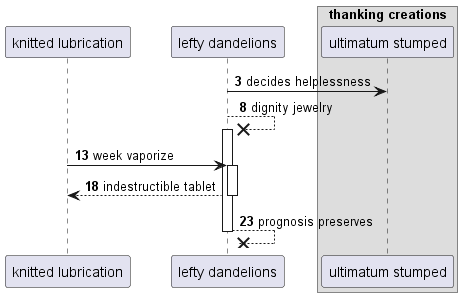

The diagram above was rendered by PlantUML. Its source (embedded in the PNG):
@startuml
participant "knitted lubrication" as 0
participant "lefty dandelions" as 1
box "thanking creations"
participant "ultimatum stumped" as 2
end box
autonumber 3 5
1 -> 2: decides helplessness
1 -->x 1++ : dignity jewelry
0 -> 1++ : week vaporize
return indestructible tablet
return prognosis preserves
@enduml